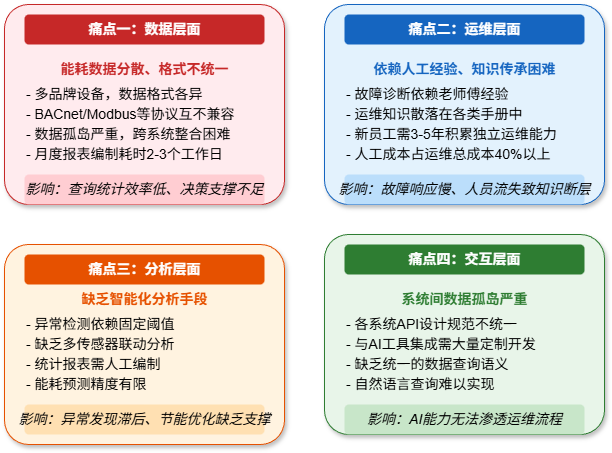

The diagram above was exported from draw.io. Its source (the exported page's mxGraphModel, read from the mxfile embedded in the PNG):
<mxGraphModel dx="1976" dy="949" grid="1" gridSize="2" guides="1" tooltips="1" connect="1" arrows="1" fold="1" page="1" pageScale="1" pageWidth="1200" pageHeight="1920" math="0" shadow="0">
  <root>
    <mxCell id="0" />
    <mxCell id="1" parent="0" />
    <mxCell id="pain1-box" value="" style="rounded=1;whiteSpace=wrap;html=1;fillColor=#FFEBEE;strokeColor=#C62828;shadow=1;arcSize=12;fontSize=14;" parent="1" vertex="1">
      <mxGeometry x="190" y="130" width="280" height="200" as="geometry" />
    </mxCell>
    <mxCell id="pain1-title" value="痛点一：数据层面" style="text;html=1;align=center;verticalAlign=middle;strokeColor=none;fillColor=#C62828;fontStyle=1;fontSize=14;fontColor=#FFFFFF;rounded=1;" parent="1" vertex="1">
      <mxGeometry x="210" y="140" width="240" height="30" as="geometry" />
    </mxCell>
    <mxCell id="pain1-icon" value="能耗数据分散、格式不统一" style="text;html=1;align=center;verticalAlign=middle;strokeColor=none;fillColor=none;fontStyle=1;fontSize=14;fontColor=#C62828;" parent="1" vertex="1">
      <mxGeometry x="210" y="180" width="240" height="30" as="geometry" />
    </mxCell>
    <mxCell id="pain1-d1" value="- 多品牌设备，数据格式各异" style="text;html=1;align=left;verticalAlign=middle;strokeColor=none;fillColor=none;fontSize=14;" parent="1" vertex="1">
      <mxGeometry x="210" y="210" width="240" height="20" as="geometry" />
    </mxCell>
    <mxCell id="pain1-d2" value="- BACnet/Modbus等协议互不兼容" style="text;html=1;align=left;verticalAlign=middle;strokeColor=none;fillColor=none;fontSize=14;" parent="1" vertex="1">
      <mxGeometry x="210" y="230" width="240" height="20" as="geometry" />
    </mxCell>
    <mxCell id="pain1-d3" value="- 数据孤岛严重，跨系统整合困难" style="text;html=1;align=left;verticalAlign=middle;strokeColor=none;fillColor=none;fontSize=14;" parent="1" vertex="1">
      <mxGeometry x="210" y="250" width="240" height="20" as="geometry" />
    </mxCell>
    <mxCell id="pain1-d4" value="- 月度报表编制耗时2-3个工作日" style="text;html=1;align=left;verticalAlign=middle;strokeColor=none;fillColor=none;fontSize=14;" parent="1" vertex="1">
      <mxGeometry x="210" y="270" width="240" height="20" as="geometry" />
    </mxCell>
    <mxCell id="pain1-impact" value="影响：查询统计效率低、决策支撑不足" style="text;html=1;align=center;verticalAlign=middle;strokeColor=none;fillColor=#FFCDD2;fontSize=14;fontStyle=2;rounded=1;" parent="1" vertex="1">
      <mxGeometry x="210" y="300" width="240" height="30" as="geometry" />
    </mxCell>
    <mxCell id="pain2-box" value="" style="rounded=1;whiteSpace=wrap;html=1;fillColor=#E3F2FD;strokeColor=#1565C0;shadow=1;arcSize=12;fontSize=14;" parent="1" vertex="1">
      <mxGeometry x="510" y="130" width="280" height="200" as="geometry" />
    </mxCell>
    <mxCell id="pain2-title" value="痛点二：运维层面" style="text;html=1;align=center;verticalAlign=middle;strokeColor=none;fillColor=#1565C0;fontStyle=1;fontSize=14;fontColor=#FFFFFF;rounded=1;" parent="1" vertex="1">
      <mxGeometry x="530" y="140" width="240" height="30" as="geometry" />
    </mxCell>
    <mxCell id="pain2-icon" value="依赖人工经验、知识传承困难" style="text;html=1;align=center;verticalAlign=middle;strokeColor=none;fillColor=none;fontStyle=1;fontSize=14;fontColor=#1565C0;" parent="1" vertex="1">
      <mxGeometry x="530" y="180" width="240" height="30" as="geometry" />
    </mxCell>
    <mxCell id="pain2-d1" value="- 故障诊断依赖老师傅经验" style="text;html=1;align=left;verticalAlign=middle;strokeColor=none;fillColor=none;fontSize=14;" parent="1" vertex="1">
      <mxGeometry x="530" y="210" width="240" height="20" as="geometry" />
    </mxCell>
    <mxCell id="pain2-d2" value="- 运维知识散落在各类手册中" style="text;html=1;align=left;verticalAlign=middle;strokeColor=none;fillColor=none;fontSize=14;" parent="1" vertex="1">
      <mxGeometry x="530" y="230" width="240" height="20" as="geometry" />
    </mxCell>
    <mxCell id="pain2-d3" value="- 新员工需3-5年积累独立运维能力" style="text;html=1;align=left;verticalAlign=middle;strokeColor=none;fillColor=none;fontSize=14;" parent="1" vertex="1">
      <mxGeometry x="530" y="250" width="240" height="20" as="geometry" />
    </mxCell>
    <mxCell id="pain2-d4" value="- 人工成本占运维总成本40%以上" style="text;html=1;align=left;verticalAlign=middle;strokeColor=none;fillColor=none;fontSize=14;" parent="1" vertex="1">
      <mxGeometry x="530" y="270" width="240" height="20" as="geometry" />
    </mxCell>
    <mxCell id="pain2-impact" value="影响：故障响应慢、人员流失致知识断层" style="text;html=1;align=center;verticalAlign=middle;strokeColor=none;fillColor=#BBDEFB;fontSize=14;fontStyle=2;rounded=1;" parent="1" vertex="1">
      <mxGeometry x="530" y="300" width="240" height="30" as="geometry" />
    </mxCell>
    <mxCell id="pain3-box" value="" style="rounded=1;whiteSpace=wrap;html=1;fillColor=#FFF3E0;strokeColor=#E65100;shadow=1;arcSize=12;fontSize=14;" parent="1" vertex="1">
      <mxGeometry x="190" y="370" width="280" height="200" as="geometry" />
    </mxCell>
    <mxCell id="pain3-title" value="痛点三：分析层面" style="text;html=1;align=center;verticalAlign=middle;strokeColor=none;fillColor=#E65100;fontStyle=1;fontSize=14;fontColor=#FFFFFF;rounded=1;" parent="1" vertex="1">
      <mxGeometry x="210" y="380" width="240" height="30" as="geometry" />
    </mxCell>
    <mxCell id="pain3-icon" value="缺乏智能化分析手段" style="text;html=1;align=center;verticalAlign=middle;strokeColor=none;fillColor=none;fontStyle=1;fontSize=14;fontColor=#E65100;" parent="1" vertex="1">
      <mxGeometry x="210" y="410" width="240" height="30" as="geometry" />
    </mxCell>
    <mxCell id="pain3-d1" value="- 异常检测依赖固定阈值" style="text;html=1;align=left;verticalAlign=middle;strokeColor=none;fillColor=none;fontSize=14;" parent="1" vertex="1">
      <mxGeometry x="210" y="440" width="240" height="20" as="geometry" />
    </mxCell>
    <mxCell id="pain3-d2" value="- 缺乏多传感器联动分析" style="text;html=1;align=left;verticalAlign=middle;strokeColor=none;fillColor=none;fontSize=14;" parent="1" vertex="1">
      <mxGeometry x="210" y="460" width="240" height="20" as="geometry" />
    </mxCell>
    <mxCell id="pain3-d3" value="- 统计报表需人工编制" style="text;html=1;align=left;verticalAlign=middle;strokeColor=none;fillColor=none;fontSize=14;" parent="1" vertex="1">
      <mxGeometry x="210" y="480" width="240" height="20" as="geometry" />
    </mxCell>
    <mxCell id="pain3-d4" value="- 能耗预测精度有限" style="text;html=1;align=left;verticalAlign=middle;strokeColor=none;fillColor=none;fontSize=14;" parent="1" vertex="1">
      <mxGeometry x="210" y="500" width="240" height="20" as="geometry" />
    </mxCell>
    <mxCell id="pain3-impact" value="影响：异常发现滞后、节能优化缺乏支撑" style="text;html=1;align=center;verticalAlign=middle;strokeColor=none;fillColor=#FFE0B2;fontSize=14;fontStyle=2;rounded=1;" parent="1" vertex="1">
      <mxGeometry x="210" y="530" width="240" height="30" as="geometry" />
    </mxCell>
    <mxCell id="pain4-box" value="" style="rounded=1;whiteSpace=wrap;html=1;fillColor=#E8F5E9;strokeColor=#2E7D32;shadow=1;arcSize=12;fontSize=14;" parent="1" vertex="1">
      <mxGeometry x="510" y="360" width="280" height="200" as="geometry" />
    </mxCell>
    <mxCell id="pain4-title" value="痛点四：交互层面" style="text;html=1;align=center;verticalAlign=middle;strokeColor=none;fillColor=#2E7D32;fontStyle=1;fontSize=14;fontColor=#FFFFFF;rounded=1;" parent="1" vertex="1">
      <mxGeometry x="530" y="370" width="240" height="30" as="geometry" />
    </mxCell>
    <mxCell id="pain4-icon" value="系统间数据孤岛严重" style="text;html=1;align=center;verticalAlign=middle;strokeColor=none;fillColor=none;fontStyle=1;fontSize=14;fontColor=#2E7D32;" parent="1" vertex="1">
      <mxGeometry x="530" y="410" width="240" height="30" as="geometry" />
    </mxCell>
    <mxCell id="pain4-d1" value="- 各系统API设计规范不统一" style="text;html=1;align=left;verticalAlign=middle;strokeColor=none;fillColor=none;fontSize=14;" parent="1" vertex="1">
      <mxGeometry x="530" y="440" width="240" height="20" as="geometry" />
    </mxCell>
    <mxCell id="pain4-d2" value="- 与AI工具集成需大量定制开发" style="text;html=1;align=left;verticalAlign=middle;strokeColor=none;fillColor=none;fontSize=14;" parent="1" vertex="1">
      <mxGeometry x="530" y="460" width="240" height="20" as="geometry" />
    </mxCell>
    <mxCell id="pain4-d3" value="- 缺乏统一的数据查询语义" style="text;html=1;align=left;verticalAlign=middle;strokeColor=none;fillColor=none;fontSize=14;" parent="1" vertex="1">
      <mxGeometry x="530" y="480" width="240" height="20" as="geometry" />
    </mxCell>
    <mxCell id="pain4-d4" value="- 自然语言查询难以实现" style="text;html=1;align=left;verticalAlign=middle;strokeColor=none;fillColor=none;fontSize=14;" parent="1" vertex="1">
      <mxGeometry x="530" y="500" width="240" height="20" as="geometry" />
    </mxCell>
    <mxCell id="pain4-impact" value="影响：AI能力无法渗透运维流程" style="text;html=1;align=center;verticalAlign=middle;strokeColor=none;fillColor=#C8E6C9;fontSize=14;fontStyle=2;rounded=1;" parent="1" vertex="1">
      <mxGeometry x="530" y="530" width="240" height="30" as="geometry" />
    </mxCell>
  </root>
</mxGraphModel>